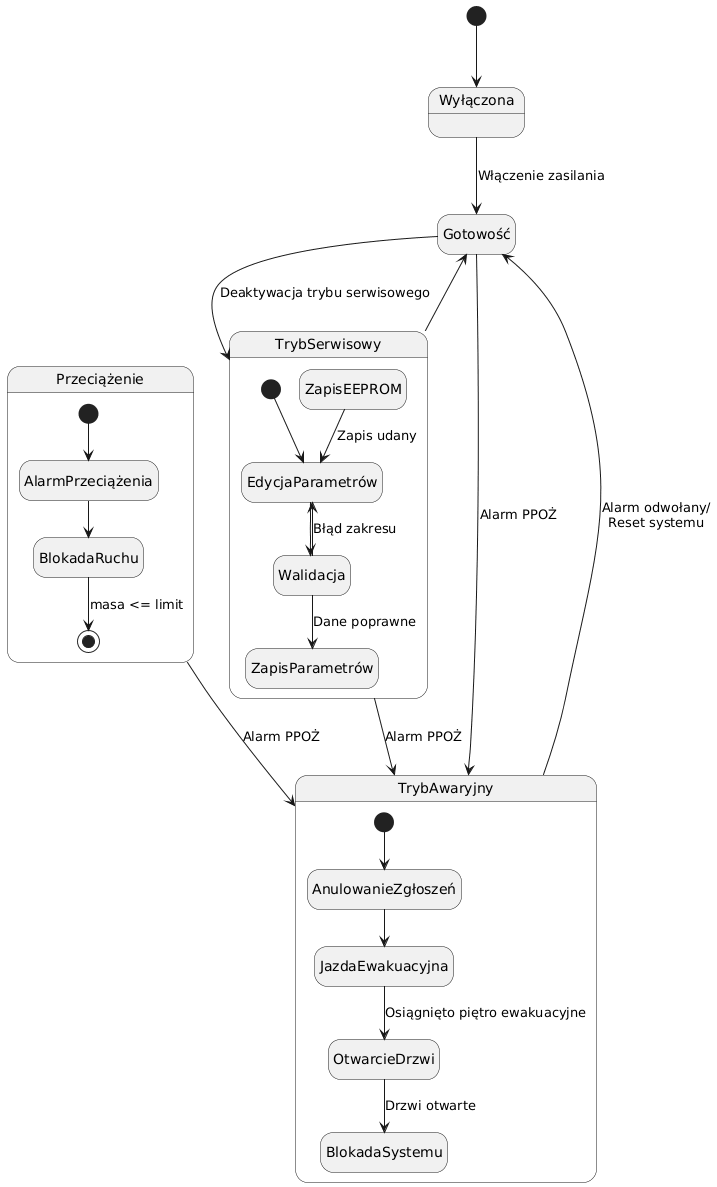

The diagram above was rendered by PlantUML. Its source (embedded in the PNG):
@startuml
hide empty description

[*] --> Wyłączona

state Wyłączona {
}

state Gotowość

state Przeciążenie {

    [*] --> AlarmPrzeciążenia

    state AlarmPrzeciążenia
    state BlokadaRuchu

    AlarmPrzeciążenia --> BlokadaRuchu

    BlokadaRuchu --> [*] : masa <= limit
}

state TrybSerwisowy {

    [*] --> EdycjaParametrów

    state EdycjaParametrów
    state Walidacja
    state ZapisParametrów

    EdycjaParametrów --> Walidacja
    Walidacja --> ZapisParametrów : Dane poprawne
    Walidacja --> EdycjaParametrów : Błąd zakresu

    ZapisEEPROM --> EdycjaParametrów : Zapis udany
}

state TrybAwaryjny {

    [*] --> AnulowanieZgłoszeń

    state AnulowanieZgłoszeń
    state JazdaEwakuacyjna
    state OtwarcieDrzwi
    state BlokadaSystemu

    AnulowanieZgłoszeń --> JazdaEwakuacyjna
    JazdaEwakuacyjna --> OtwarcieDrzwi : Osiągnięto piętro ewakuacyjne
    OtwarcieDrzwi --> BlokadaSystemu : Drzwi otwarte
}

Wyłączona --> Gotowość : Włączenie zasilania

Gotowość --> TrybSerwisowy : Deaktywacja trybu serwisowego
TrybSerwisowy --> Gotowość

Gotowość --> TrybAwaryjny : Alarm PPOŻ
TrybSerwisowy --> TrybAwaryjny : Alarm PPOŻ
Przeciążenie --> TrybAwaryjny : Alarm PPOŻ

TrybAwaryjny --> Gotowość : Alarm odwołany/\nReset systemu
@enduml